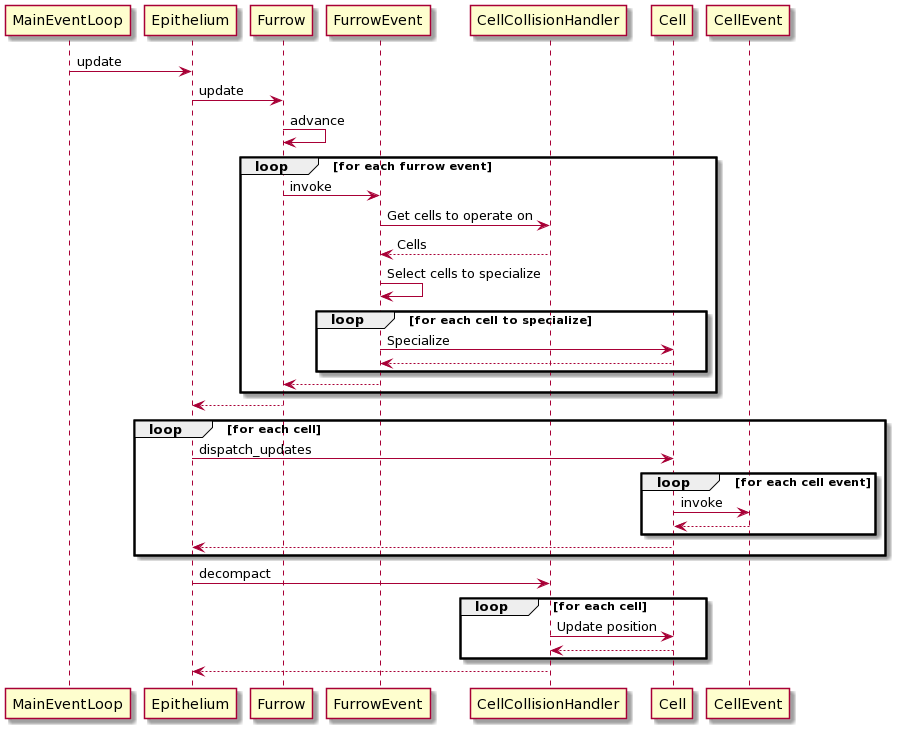

The diagram above was rendered by PlantUML. Its source (embedded in the PNG):
@startuml
MainEventLoop -> Epithelium : update
Epithelium -> Furrow : update
Furrow -> Furrow : advance
loop for each furrow event
  Furrow -> FurrowEvent : invoke
  FurrowEvent -> CellCollisionHandler : Get cells to operate on
  FurrowEvent <-- CellCollisionHandler : Cells
  FurrowEvent -> FurrowEvent : Select cells to specialize
  loop for each cell to specialize
  FurrowEvent -> Cell : Specialize
  FurrowEvent <-- Cell
  end
  Furrow <-- FurrowEvent
end
Epithelium <-- Furrow
loop for each cell
  Epithelium -> Cell : dispatch_updates
  loop for each cell event
    Cell -> CellEvent : invoke
    Cell <-- CellEvent
  end
  Epithelium <-- Cell
end
Epithelium -> CellCollisionHandler : decompact
loop for each cell
CellCollisionHandler -> Cell : Update position
CellCollisionHandler <-- Cell
end
Epithelium <-- CellCollisionHandler
@enduml